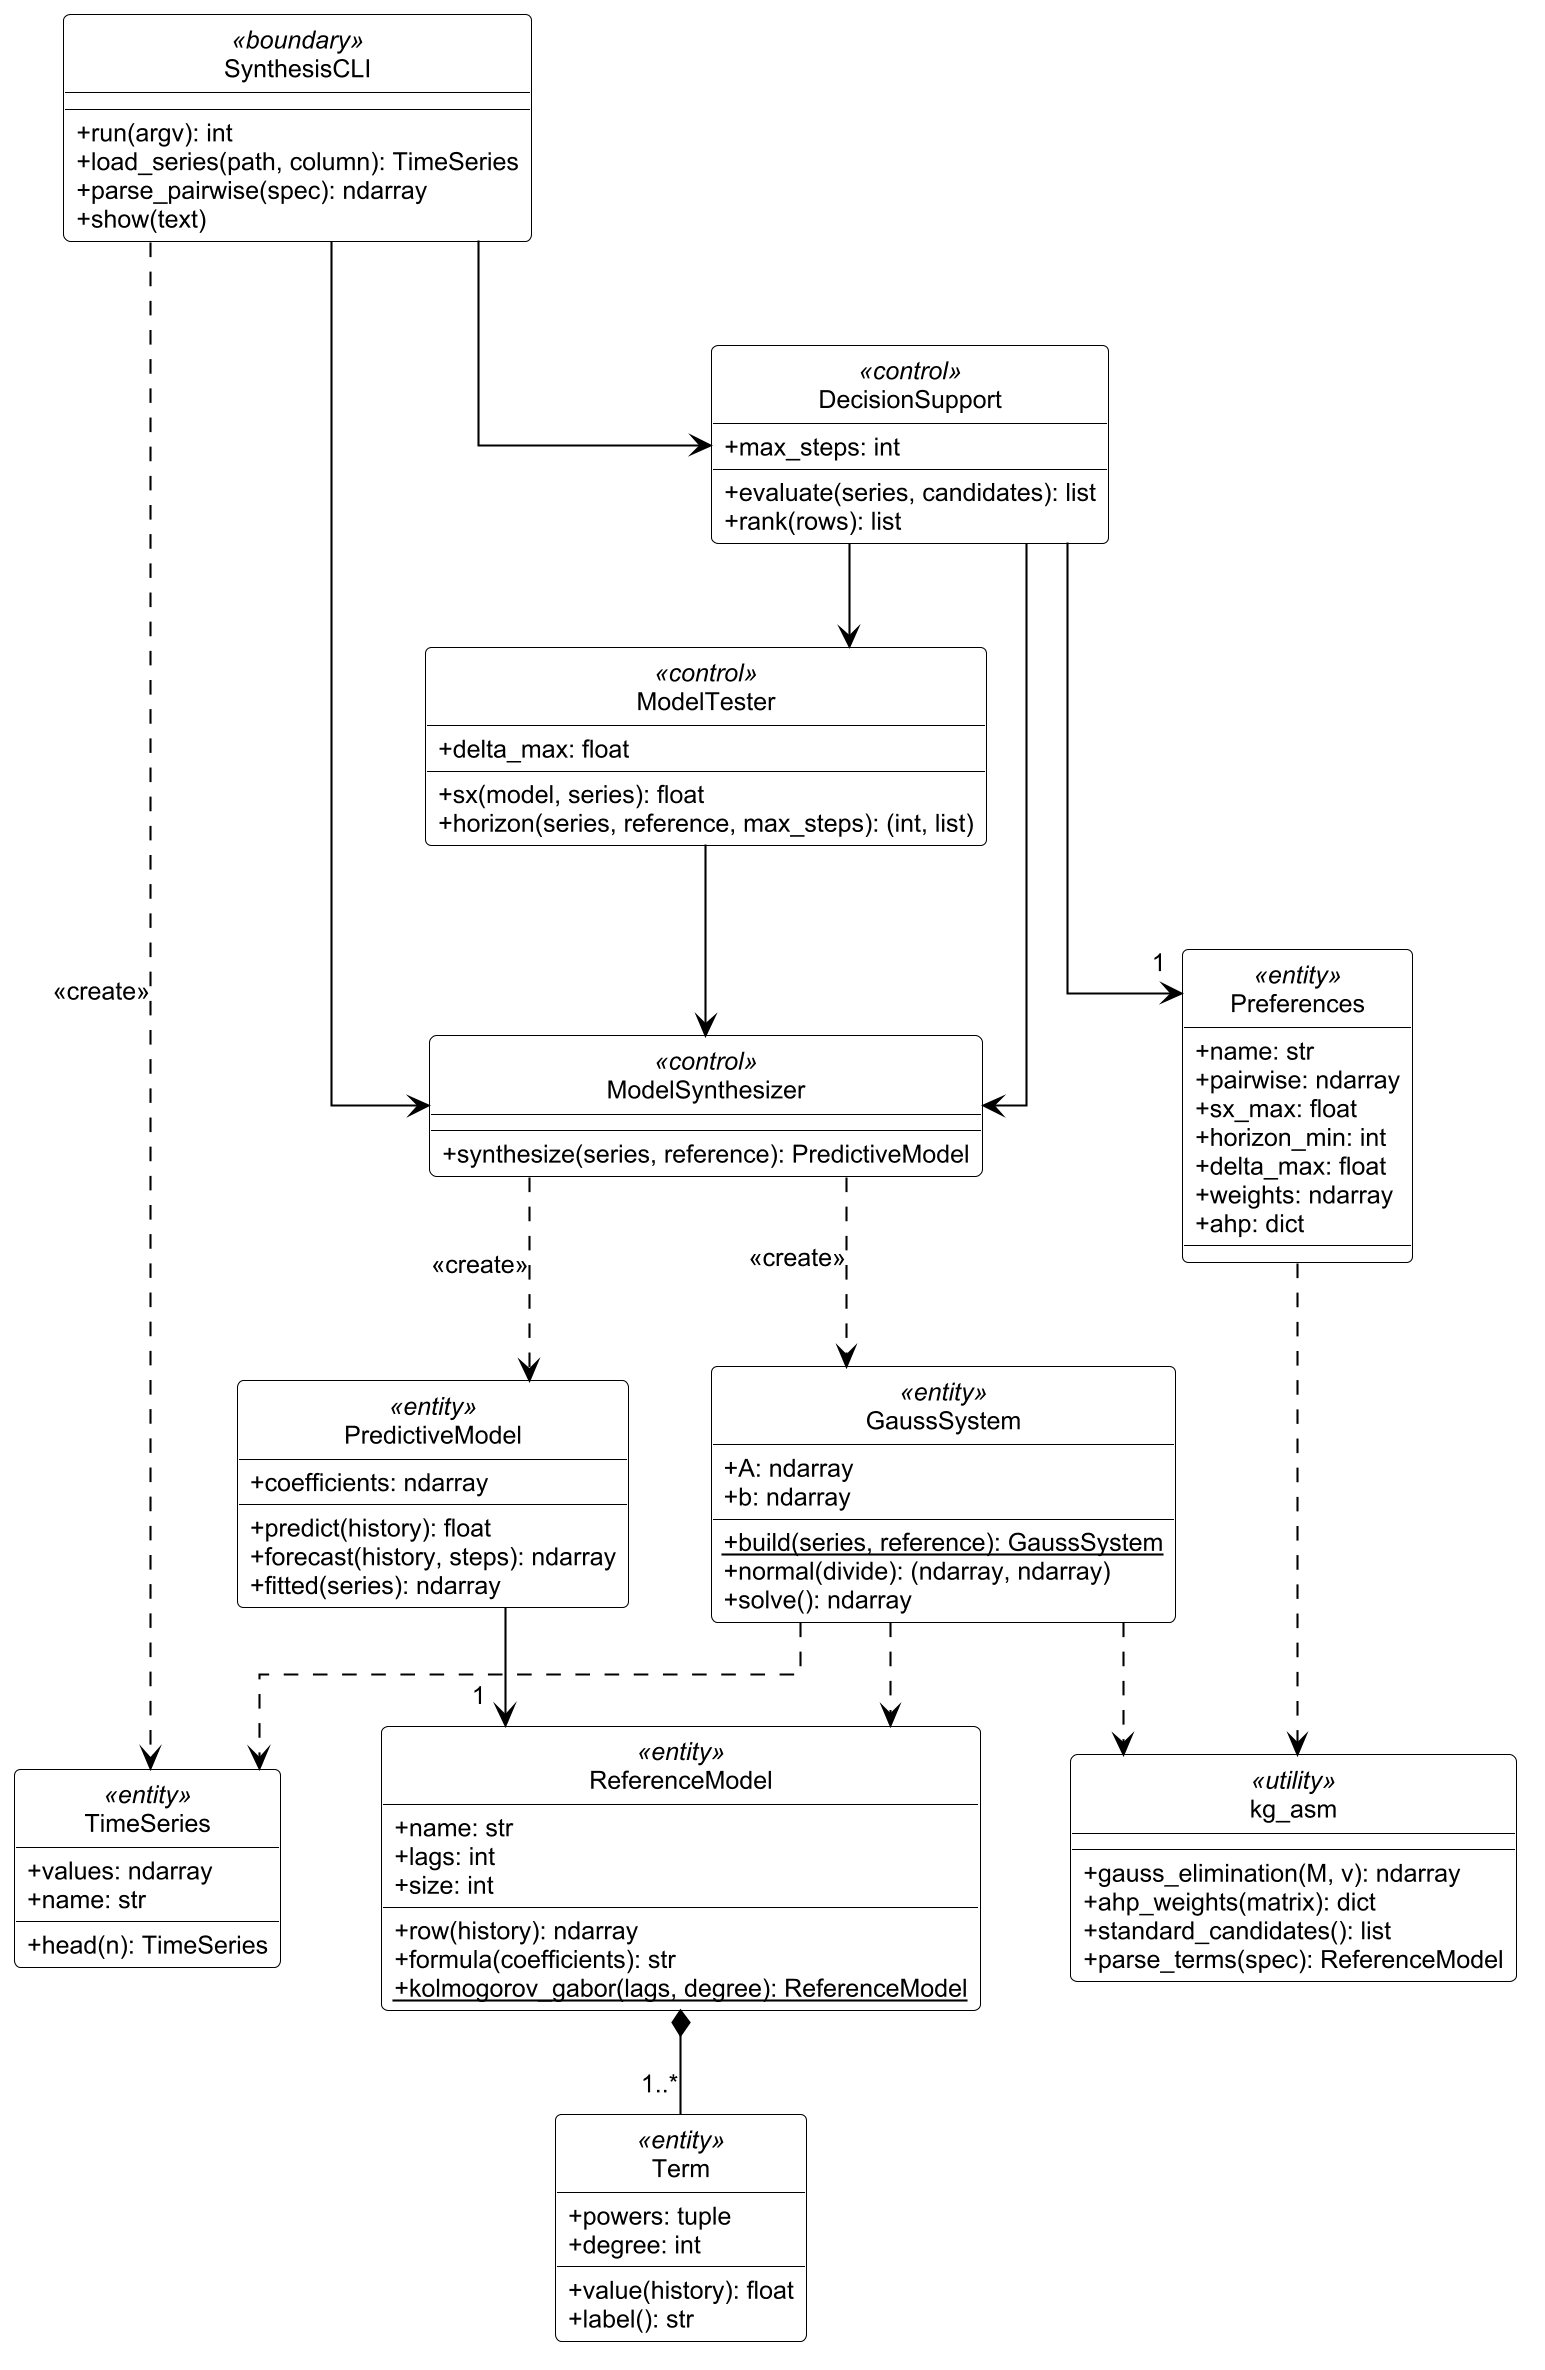

The diagram above was rendered by PlantUML. Its source (embedded in the PNG):
@startuml class
!include style.iuml
skinparam linetype ortho
skinparam nodesep 40
skinparam ranksep 50

class SynthesisCLI <<boundary>> {
  + run(argv): int
  + load_series(path, column): TimeSeries
  + parse_pairwise(spec): ndarray
  + show(text)
}

class ModelSynthesizer <<control>> {
  + synthesize(series, reference): PredictiveModel
}

class ModelTester <<control>> {
  + delta_max: float
  + sx(model, series): float
  + horizon(series, reference, max_steps): (int, list)
}

class DecisionSupport <<control>> {
  + max_steps: int
  + evaluate(series, candidates): list
  + rank(rows): list
}

class TimeSeries <<entity>> {
  + values: ndarray
  + name: str
  + head(n): TimeSeries
}

class ReferenceModel <<entity>> {
  + name: str
  + lags: int
  + size: int
  + row(history): ndarray
  + formula(coefficients): str
  + {static} kolmogorov_gabor(lags, degree): ReferenceModel
}

class Term <<entity>> {
  + powers: tuple
  + degree: int
  + value(history): float
  + label(): str
}

class GaussSystem <<entity>> {
  + A: ndarray
  + b: ndarray
  + {static} build(series, reference): GaussSystem
  + normal(divide): (ndarray, ndarray)
  + solve(): ndarray
}

class PredictiveModel <<entity>> {
  + coefficients: ndarray
  + predict(history): float
  + forecast(history, steps): ndarray
  + fitted(series): ndarray
}

class Preferences <<entity>> {
  + name: str
  + pairwise: ndarray
  + sx_max: float
  + horizon_min: int
  + delta_max: float
  + weights: ndarray
  + ahp: dict
}

class kg_asm <<utility>> {
  + gauss_elimination(M, v): ndarray
  + ahp_weights(matrix): dict
  + standard_candidates(): list
  + parse_terms(spec): ReferenceModel
}

SynthesisCLI --> DecisionSupport
SynthesisCLI --> ModelSynthesizer
SynthesisCLI ..> TimeSeries : <<create>>
DecisionSupport --> "1" Preferences
DecisionSupport --> ModelSynthesizer
DecisionSupport --> ModelTester
ModelTester --> ModelSynthesizer
ModelSynthesizer ..> GaussSystem : <<create>>
ModelSynthesizer ..> PredictiveModel : <<create>>
GaussSystem ..> TimeSeries
GaussSystem ..> ReferenceModel
PredictiveModel --> "1" ReferenceModel
ReferenceModel *-- "1..*" Term
GaussSystem ..> kg_asm
Preferences ..> kg_asm
@enduml